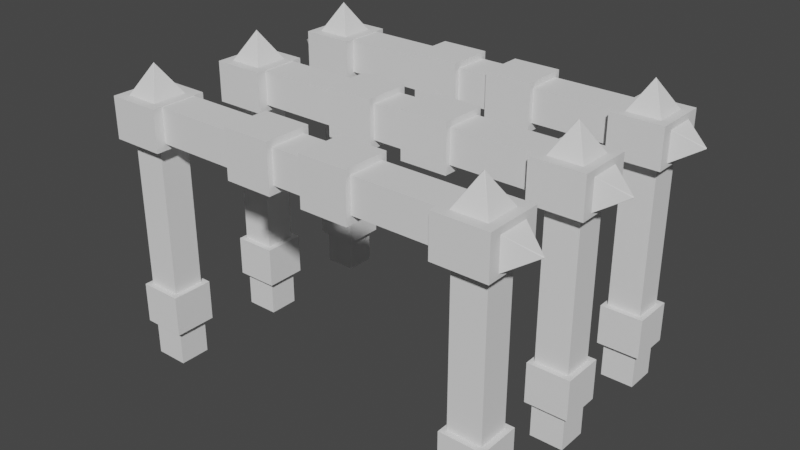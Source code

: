 # Source: house2.blend  (saved by Blender 3.0.42; exported with 4.5.12 LTS)
import bpy
from mathutils import Matrix  # noqa: F401  (used for matrix-valued properties, if any)

bpy.ops.wm.read_factory_settings(use_empty=True)
scene = bpy.context.scene
scene.name = 'Scene'

# ---- collections
col_collection = bpy.data.collections.new('Collection'); scene.collection.children.link(col_collection)

# ---- world
world_world = bpy.data.worlds.new('World'); scene.world = world_world
world_world.use_nodes = True; world_world.node_tree.nodes.clear()
_N = world_world.node_tree.nodes; _L = world_world.node_tree.links
n0 = _N.new('ShaderNodeOutputWorld'); n0.name = 'World Output'; n0.location = (300, 300)
n1 = _N.new('ShaderNodeBackground'); n1.name = 'Background'; n1.location = (10, 300)
n1.inputs[0].default_value = (0.05088, 0.05088, 0.05088, 1.0)
_L.new(n1.outputs[0], n0.inputs[0])
n0.is_active_output = True
world_world.color = (0.05088, 0.05088, 0.05088)
world_world.use_sun_shadow = False
world_world.sun_shadow_jitter_overblur = 0.0

# ---- meshes
me_cube_001 = bpy.data.meshes.new('Cube.001')
me_cube_001.from_pydata([(-1.0, -1.0, -1.0), (-0.01518, -0.02913, 1.0), (-1.0, 1.0, -1.0), (-0.04566, 0.01358, 1.0), (1.0, -1.0, -1.0), (0.002446, -0.005289, 1.0), (1.0, 1.0, -1.0), (-0.01482, -0.01349, 1.0)], [], [(0, 1, 3, 2), (2, 3, 7, 6), (6, 7, 5, 4), (4, 5, 1, 0), (2, 6, 4, 0), (7, 3, 1, 5)])
_uv = me_cube_001.uv_layers.new(name='UVMap')
_uv.uv.foreach_set('vector', [0.375, 0.0, 0.625, 0.0, 0.625, 0.25, 0.375, 0.25, 0.375, 0.25, 0.625, 0.25, 0.625, 0.5, 0.375, 0.5, 0.375, 0.5, 0.625, 0.5, 0.625, 0.75, 0.375, 0.75, 0.375, 0.75, 0.625, 0.75, 0.625, 1.0, 0.375, 1.0, 0.125, 0.5, 0.375, 0.5, 0.375, 0.75, 0.125, 0.75, 0.625, 0.5, 0.875, 0.5, 0.875, 0.75, 0.625, 0.75])
me_cube_001.use_remesh_fix_poles = True
me_cube_001.use_remesh_preserve_attributes = False
me_cube_001.update()
me_cube_012 = bpy.data.meshes.new('Cube.012')
me_cube_012.from_pydata([(-1.0, -1.0, -1.0), (-1.0, -1.0, 1.0), (-1.0, 1.0, -1.0), (-1.0, 1.0, 1.0), (1.0, -1.0, -1.0), (1.0, -1.0, 1.0), (1.0, 1.0, -1.0), (1.0, 1.0, 1.0)], [], [(0, 1, 3, 2), (2, 3, 7, 6), (6, 7, 5, 4), (4, 5, 1, 0), (2, 6, 4, 0), (7, 3, 1, 5)])
_uv = me_cube_012.uv_layers.new(name='UVMap')
_uv.uv.foreach_set('vector', [0.375, 0.0, 0.625, 0.0, 0.625, 0.25, 0.375, 0.25, 0.375, 0.25, 0.625, 0.25, 0.625, 0.5, 0.375, 0.5, 0.375, 0.5, 0.625, 0.5, 0.625, 0.75, 0.375, 0.75, 0.375, 0.75, 0.625, 0.75, 0.625, 1.0, 0.375, 1.0, 0.125, 0.5, 0.375, 0.5, 0.375, 0.75, 0.125, 0.75, 0.625, 0.5, 0.875, 0.5, 0.875, 0.75, 0.625, 0.75])
me_cube_012.use_remesh_fix_poles = True
me_cube_012.use_remesh_preserve_attributes = False
me_cube_012.update()
me_cube_015 = bpy.data.meshes.new('Cube.015')
me_cube_015.from_pydata([(-1.0, -1.0, -1.0), (-1.0, -1.0, 1.0), (-1.0, 1.0, -1.0), (-1.0, 1.0, 1.0), (1.0, -1.0, -1.0), (1.0, -1.0, 1.0), (1.0, 1.0, -1.0), (1.0, 1.0, 1.0)], [], [(0, 1, 3, 2), (2, 3, 7, 6), (6, 7, 5, 4), (4, 5, 1, 0), (2, 6, 4, 0), (7, 3, 1, 5)])
_uv = me_cube_015.uv_layers.new(name='UVMap')
_uv.uv.foreach_set('vector', [0.375, 0.0, 0.625, 0.0, 0.625, 0.25, 0.375, 0.25, 0.375, 0.25, 0.625, 0.25, 0.625, 0.5, 0.375, 0.5, 0.375, 0.5, 0.625, 0.5, 0.625, 0.75, 0.375, 0.75, 0.375, 0.75, 0.625, 0.75, 0.625, 1.0, 0.375, 1.0, 0.125, 0.5, 0.375, 0.5, 0.375, 0.75, 0.125, 0.75, 0.625, 0.5, 0.875, 0.5, 0.875, 0.75, 0.625, 0.75])
me_cube_015.use_remesh_fix_poles = True
me_cube_015.use_remesh_preserve_attributes = False
me_cube_015.update()
me_cube_016 = bpy.data.meshes.new('Cube.016')
me_cube_016.from_pydata([(-1.0, -1.0, -1.0), (-1.0, -1.0, 1.0), (-1.0, 1.0, -1.0), (-1.0, 1.0, 1.0), (1.0, -1.0, -1.0), (1.0, -1.0, 1.0), (1.0, 1.0, -1.0), (1.0, 1.0, 1.0)], [], [(0, 1, 3, 2), (2, 3, 7, 6), (6, 7, 5, 4), (4, 5, 1, 0), (2, 6, 4, 0), (7, 3, 1, 5)])
_uv = me_cube_016.uv_layers.new(name='UVMap')
_uv.uv.foreach_set('vector', [0.375, 0.0, 0.625, 0.0, 0.625, 0.25, 0.375, 0.25, 0.375, 0.25, 0.625, 0.25, 0.625, 0.5, 0.375, 0.5, 0.375, 0.5, 0.625, 0.5, 0.625, 0.75, 0.375, 0.75, 0.375, 0.75, 0.625, 0.75, 0.625, 1.0, 0.375, 1.0, 0.125, 0.5, 0.375, 0.5, 0.375, 0.75, 0.125, 0.75, 0.625, 0.5, 0.875, 0.5, 0.875, 0.75, 0.625, 0.75])
me_cube_016.use_remesh_fix_poles = True
me_cube_016.use_remesh_preserve_attributes = False
me_cube_016.update()
me_cube_017 = bpy.data.meshes.new('Cube.017')
me_cube_017.from_pydata([(-1.0, -1.0, -1.0), (-1.0, -1.0, 1.0), (-1.0, 1.0, -1.0), (-1.0, 1.0, 1.0), (1.0, -1.0, -1.0), (1.0, -1.0, 1.0), (1.0, 1.0, -1.0), (1.0, 1.0, 1.0)], [], [(0, 1, 3, 2), (2, 3, 7, 6), (6, 7, 5, 4), (4, 5, 1, 0), (2, 6, 4, 0), (7, 3, 1, 5)])
_uv = me_cube_017.uv_layers.new(name='UVMap')
_uv.uv.foreach_set('vector', [0.375, 0.0, 0.625, 0.0, 0.625, 0.25, 0.375, 0.25, 0.375, 0.25, 0.625, 0.25, 0.625, 0.5, 0.375, 0.5, 0.375, 0.5, 0.625, 0.5, 0.625, 0.75, 0.375, 0.75, 0.375, 0.75, 0.625, 0.75, 0.625, 1.0, 0.375, 1.0, 0.125, 0.5, 0.375, 0.5, 0.375, 0.75, 0.125, 0.75, 0.625, 0.5, 0.875, 0.5, 0.875, 0.75, 0.625, 0.75])
me_cube_017.use_remesh_fix_poles = True
me_cube_017.use_remesh_preserve_attributes = False
me_cube_017.update()
me_cube_018 = bpy.data.meshes.new('Cube.018')
me_cube_018.from_pydata([(-1.0, -1.0, -1.0), (-1.0, -1.0, 1.0), (-1.0, 1.0, -1.0), (-1.0, 1.0, 1.0), (1.0, -1.0, -1.0), (1.0, -1.0, 1.0), (1.0, 1.0, -1.0), (1.0, 1.0, 1.0)], [], [(0, 1, 3, 2), (2, 3, 7, 6), (6, 7, 5, 4), (4, 5, 1, 0), (2, 6, 4, 0), (7, 3, 1, 5)])
_uv = me_cube_018.uv_layers.new(name='UVMap')
_uv.uv.foreach_set('vector', [0.375, 0.0, 0.625, 0.0, 0.625, 0.25, 0.375, 0.25, 0.375, 0.25, 0.625, 0.25, 0.625, 0.5, 0.375, 0.5, 0.375, 0.5, 0.625, 0.5, 0.625, 0.75, 0.375, 0.75, 0.375, 0.75, 0.625, 0.75, 0.625, 1.0, 0.375, 1.0, 0.125, 0.5, 0.375, 0.5, 0.375, 0.75, 0.125, 0.75, 0.625, 0.5, 0.875, 0.5, 0.875, 0.75, 0.625, 0.75])
me_cube_018.use_remesh_fix_poles = True
me_cube_018.use_remesh_preserve_attributes = False
me_cube_018.update()
me_cube_019 = bpy.data.meshes.new('Cube.019')
me_cube_019.from_pydata([(-1.0, -1.0, -1.0), (-1.0, -1.0, 1.0), (-1.0, 1.0, -1.0), (-1.0, 1.0, 1.0), (1.0, -1.0, -1.0), (1.0, -1.0, 1.0), (1.0, 1.0, -1.0), (1.0, 1.0, 1.0)], [], [(0, 1, 3, 2), (2, 3, 7, 6), (6, 7, 5, 4), (4, 5, 1, 0), (2, 6, 4, 0), (7, 3, 1, 5)])
_uv = me_cube_019.uv_layers.new(name='UVMap')
_uv.uv.foreach_set('vector', [0.375, 0.0, 0.625, 0.0, 0.625, 0.25, 0.375, 0.25, 0.375, 0.25, 0.625, 0.25, 0.625, 0.5, 0.375, 0.5, 0.375, 0.5, 0.625, 0.5, 0.625, 0.75, 0.375, 0.75, 0.375, 0.75, 0.625, 0.75, 0.625, 1.0, 0.375, 1.0, 0.125, 0.5, 0.375, 0.5, 0.375, 0.75, 0.125, 0.75, 0.625, 0.5, 0.875, 0.5, 0.875, 0.75, 0.625, 0.75])
me_cube_019.use_remesh_fix_poles = True
me_cube_019.use_remesh_preserve_attributes = False
me_cube_019.update()
me_cube_020 = bpy.data.meshes.new('Cube.020')
me_cube_020.from_pydata([(-1.0, -1.0, -1.0), (-1.0, -1.0, 1.0), (-1.0, 1.0, -1.0), (-1.0, 1.0, 1.0), (1.0, -1.0, -1.0), (1.0, -1.0, 1.0), (1.0, 1.0, -1.0), (1.0, 1.0, 1.0)], [], [(0, 1, 3, 2), (2, 3, 7, 6), (6, 7, 5, 4), (4, 5, 1, 0), (2, 6, 4, 0), (7, 3, 1, 5)])
_uv = me_cube_020.uv_layers.new(name='UVMap')
_uv.uv.foreach_set('vector', [0.375, 0.0, 0.625, 0.0, 0.625, 0.25, 0.375, 0.25, 0.375, 0.25, 0.625, 0.25, 0.625, 0.5, 0.375, 0.5, 0.375, 0.5, 0.625, 0.5, 0.625, 0.75, 0.375, 0.75, 0.375, 0.75, 0.625, 0.75, 0.625, 1.0, 0.375, 1.0, 0.125, 0.5, 0.375, 0.5, 0.375, 0.75, 0.125, 0.75, 0.625, 0.5, 0.875, 0.5, 0.875, 0.75, 0.625, 0.75])
me_cube_020.use_remesh_fix_poles = True
me_cube_020.use_remesh_preserve_attributes = False
me_cube_020.update()
me_cube_021 = bpy.data.meshes.new('Cube.021')
me_cube_021.from_pydata([(-1.0, -1.0, -1.0), (-0.01518, -0.02913, 1.0), (-1.0, 1.0, -1.0), (-0.04566, 0.01358, 1.0), (1.0, -1.0, -1.0), (0.002446, -0.005289, 1.0), (1.0, 1.0, -1.0), (-0.01482, -0.01349, 1.0)], [], [(0, 1, 3, 2), (2, 3, 7, 6), (6, 7, 5, 4), (4, 5, 1, 0), (2, 6, 4, 0), (7, 3, 1, 5)])
_uv = me_cube_021.uv_layers.new(name='UVMap')
_uv.uv.foreach_set('vector', [0.375, 0.0, 0.625, 0.0, 0.625, 0.25, 0.375, 0.25, 0.375, 0.25, 0.625, 0.25, 0.625, 0.5, 0.375, 0.5, 0.375, 0.5, 0.625, 0.5, 0.625, 0.75, 0.375, 0.75, 0.375, 0.75, 0.625, 0.75, 0.625, 1.0, 0.375, 1.0, 0.125, 0.5, 0.375, 0.5, 0.375, 0.75, 0.125, 0.75, 0.625, 0.5, 0.875, 0.5, 0.875, 0.75, 0.625, 0.75])
me_cube_021.use_remesh_fix_poles = True
me_cube_021.use_remesh_preserve_attributes = False
me_cube_021.update()
me_cube_022 = bpy.data.meshes.new('Cube.022')
me_cube_022.from_pydata([(-1.0, -1.0, -1.0), (-0.01518, -0.02913, 1.0), (-1.0, 1.0, -1.0), (-0.04566, 0.01358, 1.0), (1.0, -1.0, -1.0), (0.002446, -0.005289, 1.0), (1.0, 1.0, -1.0), (-0.01482, -0.01349, 1.0)], [], [(0, 1, 3, 2), (2, 3, 7, 6), (6, 7, 5, 4), (4, 5, 1, 0), (2, 6, 4, 0), (7, 3, 1, 5)])
_uv = me_cube_022.uv_layers.new(name='UVMap')
_uv.uv.foreach_set('vector', [0.375, 0.0, 0.625, 0.0, 0.625, 0.25, 0.375, 0.25, 0.375, 0.25, 0.625, 0.25, 0.625, 0.5, 0.375, 0.5, 0.375, 0.5, 0.625, 0.5, 0.625, 0.75, 0.375, 0.75, 0.375, 0.75, 0.625, 0.75, 0.625, 1.0, 0.375, 1.0, 0.125, 0.5, 0.375, 0.5, 0.375, 0.75, 0.125, 0.75, 0.625, 0.5, 0.875, 0.5, 0.875, 0.75, 0.625, 0.75])
me_cube_022.use_remesh_fix_poles = True
me_cube_022.use_remesh_preserve_attributes = False
me_cube_022.update()
me_cube_023 = bpy.data.meshes.new('Cube.023')
me_cube_023.from_pydata([(-1.0, -1.0, -1.0), (-0.01518, -0.02913, 1.0), (-1.0, 1.0, -1.0), (-0.04566, 0.01358, 1.0), (1.0, -1.0, -1.0), (0.002446, -0.005289, 1.0), (1.0, 1.0, -1.0), (-0.01482, -0.01349, 1.0)], [], [(0, 1, 3, 2), (2, 3, 7, 6), (6, 7, 5, 4), (4, 5, 1, 0), (2, 6, 4, 0), (7, 3, 1, 5)])
_uv = me_cube_023.uv_layers.new(name='UVMap')
_uv.uv.foreach_set('vector', [0.375, 0.0, 0.625, 0.0, 0.625, 0.25, 0.375, 0.25, 0.375, 0.25, 0.625, 0.25, 0.625, 0.5, 0.375, 0.5, 0.375, 0.5, 0.625, 0.5, 0.625, 0.75, 0.375, 0.75, 0.375, 0.75, 0.625, 0.75, 0.625, 1.0, 0.375, 1.0, 0.125, 0.5, 0.375, 0.5, 0.375, 0.75, 0.125, 0.75, 0.625, 0.5, 0.875, 0.5, 0.875, 0.75, 0.625, 0.75])
me_cube_023.use_remesh_fix_poles = True
me_cube_023.use_remesh_preserve_attributes = False
me_cube_023.update()
me_cube_024 = bpy.data.meshes.new('Cube.024')
me_cube_024.from_pydata([(-1.0, -1.0, -1.0), (-1.0, -1.0, 1.0), (-1.0, 1.0, -1.0), (-1.0, 1.0, 1.0), (1.0, -1.0, -1.0), (1.0, -1.0, 1.0), (1.0, 1.0, -1.0), (1.0, 1.0, 1.0)], [], [(0, 1, 3, 2), (2, 3, 7, 6), (6, 7, 5, 4), (4, 5, 1, 0), (2, 6, 4, 0), (7, 3, 1, 5)])
_uv = me_cube_024.uv_layers.new(name='UVMap')
_uv.uv.foreach_set('vector', [0.375, 0.0, 0.625, 0.0, 0.625, 0.25, 0.375, 0.25, 0.375, 0.25, 0.625, 0.25, 0.625, 0.5, 0.375, 0.5, 0.375, 0.5, 0.625, 0.5, 0.625, 0.75, 0.375, 0.75, 0.375, 0.75, 0.625, 0.75, 0.625, 1.0, 0.375, 1.0, 0.125, 0.5, 0.375, 0.5, 0.375, 0.75, 0.125, 0.75, 0.625, 0.5, 0.875, 0.5, 0.875, 0.75, 0.625, 0.75])
me_cube_024.use_remesh_fix_poles = True
me_cube_024.use_remesh_preserve_attributes = False
me_cube_024.update()
me_cube_025 = bpy.data.meshes.new('Cube.025')
me_cube_025.from_pydata([(-1.0, -1.0, -1.0), (-1.0, -1.0, 1.0), (-1.0, 1.0, -1.0), (-1.0, 1.0, 1.0), (1.0, -1.0, -1.0), (1.0, -1.0, 1.0), (1.0, 1.0, -1.0), (1.0, 1.0, 1.0)], [], [(0, 1, 3, 2), (2, 3, 7, 6), (6, 7, 5, 4), (4, 5, 1, 0), (2, 6, 4, 0), (7, 3, 1, 5)])
_uv = me_cube_025.uv_layers.new(name='UVMap')
_uv.uv.foreach_set('vector', [0.375, 0.0, 0.625, 0.0, 0.625, 0.25, 0.375, 0.25, 0.375, 0.25, 0.625, 0.25, 0.625, 0.5, 0.375, 0.5, 0.375, 0.5, 0.625, 0.5, 0.625, 0.75, 0.375, 0.75, 0.375, 0.75, 0.625, 0.75, 0.625, 1.0, 0.375, 1.0, 0.125, 0.5, 0.375, 0.5, 0.375, 0.75, 0.125, 0.75, 0.625, 0.5, 0.875, 0.5, 0.875, 0.75, 0.625, 0.75])
me_cube_025.use_remesh_fix_poles = True
me_cube_025.use_remesh_preserve_attributes = False
me_cube_025.update()
me_cube_026 = bpy.data.meshes.new('Cube.026')
me_cube_026.from_pydata([(-1.0, -1.0, -1.0), (-0.01518, -0.02913, 1.0), (-1.0, 1.0, -1.0), (-0.04566, 0.01358, 1.0), (1.0, -1.0, -1.0), (0.002446, -0.005289, 1.0), (1.0, 1.0, -1.0), (-0.01482, -0.01349, 1.0)], [], [(0, 1, 3, 2), (2, 3, 7, 6), (6, 7, 5, 4), (4, 5, 1, 0), (2, 6, 4, 0), (7, 3, 1, 5)])
_uv = me_cube_026.uv_layers.new(name='UVMap')
_uv.uv.foreach_set('vector', [0.375, 0.0, 0.625, 0.0, 0.625, 0.25, 0.375, 0.25, 0.375, 0.25, 0.625, 0.25, 0.625, 0.5, 0.375, 0.5, 0.375, 0.5, 0.625, 0.5, 0.625, 0.75, 0.375, 0.75, 0.375, 0.75, 0.625, 0.75, 0.625, 1.0, 0.375, 1.0, 0.125, 0.5, 0.375, 0.5, 0.375, 0.75, 0.125, 0.75, 0.625, 0.5, 0.875, 0.5, 0.875, 0.75, 0.625, 0.75])
me_cube_026.use_remesh_fix_poles = True
me_cube_026.use_remesh_preserve_attributes = False
me_cube_026.update()
me_cube_027 = bpy.data.meshes.new('Cube.027')
me_cube_027.from_pydata([(-1.0, -1.0, -1.0), (-1.0, -1.0, 1.0), (-1.0, 1.0, -1.0), (-1.0, 1.0, 1.0), (1.0, -1.0, -1.0), (1.0, -1.0, 1.0), (1.0, 1.0, -1.0), (1.0, 1.0, 1.0)], [], [(0, 1, 3, 2), (2, 3, 7, 6), (6, 7, 5, 4), (4, 5, 1, 0), (2, 6, 4, 0), (7, 3, 1, 5)])
_uv = me_cube_027.uv_layers.new(name='UVMap')
_uv.uv.foreach_set('vector', [0.375, 0.0, 0.625, 0.0, 0.625, 0.25, 0.375, 0.25, 0.375, 0.25, 0.625, 0.25, 0.625, 0.5, 0.375, 0.5, 0.375, 0.5, 0.625, 0.5, 0.625, 0.75, 0.375, 0.75, 0.375, 0.75, 0.625, 0.75, 0.625, 1.0, 0.375, 1.0, 0.125, 0.5, 0.375, 0.5, 0.375, 0.75, 0.125, 0.75, 0.625, 0.5, 0.875, 0.5, 0.875, 0.75, 0.625, 0.75])
me_cube_027.use_remesh_fix_poles = True
me_cube_027.use_remesh_preserve_attributes = False
me_cube_027.update()
me_cube_028 = bpy.data.meshes.new('Cube.028')
me_cube_028.from_pydata([(-1.0, -1.0, -1.0), (-1.0, -1.0, 1.0), (-1.0, 1.0, -1.0), (-1.0, 1.0, 1.0), (1.0, -1.0, -1.0), (1.0, -1.0, 1.0), (1.0, 1.0, -1.0), (1.0, 1.0, 1.0)], [], [(0, 1, 3, 2), (2, 3, 7, 6), (6, 7, 5, 4), (4, 5, 1, 0), (2, 6, 4, 0), (7, 3, 1, 5)])
_uv = me_cube_028.uv_layers.new(name='UVMap')
_uv.uv.foreach_set('vector', [0.375, 0.0, 0.625, 0.0, 0.625, 0.25, 0.375, 0.25, 0.375, 0.25, 0.625, 0.25, 0.625, 0.5, 0.375, 0.5, 0.375, 0.5, 0.625, 0.5, 0.625, 0.75, 0.375, 0.75, 0.375, 0.75, 0.625, 0.75, 0.625, 1.0, 0.375, 1.0, 0.125, 0.5, 0.375, 0.5, 0.375, 0.75, 0.125, 0.75, 0.625, 0.5, 0.875, 0.5, 0.875, 0.75, 0.625, 0.75])
me_cube_028.use_remesh_fix_poles = True
me_cube_028.use_remesh_preserve_attributes = False
me_cube_028.update()
me_cube_029 = bpy.data.meshes.new('Cube.029')
me_cube_029.from_pydata([(-1.0, -1.0, -1.0), (-1.0, -1.0, 1.0), (-1.0, 1.0, -1.0), (-1.0, 1.0, 1.0), (1.0, -1.0, -1.0), (1.0, -1.0, 1.0), (1.0, 1.0, -1.0), (1.0, 1.0, 1.0)], [], [(0, 1, 3, 2), (2, 3, 7, 6), (6, 7, 5, 4), (4, 5, 1, 0), (2, 6, 4, 0), (7, 3, 1, 5)])
_uv = me_cube_029.uv_layers.new(name='UVMap')
_uv.uv.foreach_set('vector', [0.375, 0.0, 0.625, 0.0, 0.625, 0.25, 0.375, 0.25, 0.375, 0.25, 0.625, 0.25, 0.625, 0.5, 0.375, 0.5, 0.375, 0.5, 0.625, 0.5, 0.625, 0.75, 0.375, 0.75, 0.375, 0.75, 0.625, 0.75, 0.625, 1.0, 0.375, 1.0, 0.125, 0.5, 0.375, 0.5, 0.375, 0.75, 0.125, 0.75, 0.625, 0.5, 0.875, 0.5, 0.875, 0.75, 0.625, 0.75])
me_cube_029.use_remesh_fix_poles = True
me_cube_029.use_remesh_preserve_attributes = False
me_cube_029.update()
me_cube_030 = bpy.data.meshes.new('Cube.030')
me_cube_030.from_pydata([(-1.0, -1.0, -1.0), (-1.0, -1.0, 1.0), (-1.0, 1.0, -1.0), (-1.0, 1.0, 1.0), (1.0, -1.0, -1.0), (1.0, -1.0, 1.0), (1.0, 1.0, -1.0), (1.0, 1.0, 1.0)], [], [(0, 1, 3, 2), (2, 3, 7, 6), (6, 7, 5, 4), (4, 5, 1, 0), (2, 6, 4, 0), (7, 3, 1, 5)])
_uv = me_cube_030.uv_layers.new(name='UVMap')
_uv.uv.foreach_set('vector', [0.375, 0.0, 0.625, 0.0, 0.625, 0.25, 0.375, 0.25, 0.375, 0.25, 0.625, 0.25, 0.625, 0.5, 0.375, 0.5, 0.375, 0.5, 0.625, 0.5, 0.625, 0.75, 0.375, 0.75, 0.375, 0.75, 0.625, 0.75, 0.625, 1.0, 0.375, 1.0, 0.125, 0.5, 0.375, 0.5, 0.375, 0.75, 0.125, 0.75, 0.625, 0.5, 0.875, 0.5, 0.875, 0.75, 0.625, 0.75])
me_cube_030.use_remesh_fix_poles = True
me_cube_030.use_remesh_preserve_attributes = False
me_cube_030.update()
me_cube_031 = bpy.data.meshes.new('Cube.031')
me_cube_031.from_pydata([(-1.0, -1.0, -1.0), (-1.0, -1.0, 1.0), (-1.0, 1.0, -1.0), (-1.0, 1.0, 1.0), (1.0, -1.0, -1.0), (1.0, -1.0, 1.0), (1.0, 1.0, -1.0), (1.0, 1.0, 1.0)], [], [(0, 1, 3, 2), (2, 3, 7, 6), (6, 7, 5, 4), (4, 5, 1, 0), (2, 6, 4, 0), (7, 3, 1, 5)])
_uv = me_cube_031.uv_layers.new(name='UVMap')
_uv.uv.foreach_set('vector', [0.375, 0.0, 0.625, 0.0, 0.625, 0.25, 0.375, 0.25, 0.375, 0.25, 0.625, 0.25, 0.625, 0.5, 0.375, 0.5, 0.375, 0.5, 0.625, 0.5, 0.625, 0.75, 0.375, 0.75, 0.375, 0.75, 0.625, 0.75, 0.625, 1.0, 0.375, 1.0, 0.125, 0.5, 0.375, 0.5, 0.375, 0.75, 0.125, 0.75, 0.625, 0.5, 0.875, 0.5, 0.875, 0.75, 0.625, 0.75])
me_cube_031.use_remesh_fix_poles = True
me_cube_031.use_remesh_preserve_attributes = False
me_cube_031.update()
me_cube_032 = bpy.data.meshes.new('Cube.032')
me_cube_032.from_pydata([(-1.0, -1.0, -1.0), (-1.0, -1.0, 1.0), (-1.0, 1.0, -1.0), (-1.0, 1.0, 1.0), (1.0, -1.0, -1.0), (1.0, -1.0, 1.0), (1.0, 1.0, -1.0), (1.0, 1.0, 1.0)], [], [(0, 1, 3, 2), (2, 3, 7, 6), (6, 7, 5, 4), (4, 5, 1, 0), (2, 6, 4, 0), (7, 3, 1, 5)])
_uv = me_cube_032.uv_layers.new(name='UVMap')
_uv.uv.foreach_set('vector', [0.375, 0.0, 0.625, 0.0, 0.625, 0.25, 0.375, 0.25, 0.375, 0.25, 0.625, 0.25, 0.625, 0.5, 0.375, 0.5, 0.375, 0.5, 0.625, 0.5, 0.625, 0.75, 0.375, 0.75, 0.375, 0.75, 0.625, 0.75, 0.625, 1.0, 0.375, 1.0, 0.125, 0.5, 0.375, 0.5, 0.375, 0.75, 0.125, 0.75, 0.625, 0.5, 0.875, 0.5, 0.875, 0.75, 0.625, 0.75])
me_cube_032.use_remesh_fix_poles = True
me_cube_032.use_remesh_preserve_attributes = False
me_cube_032.update()
me_cube_033 = bpy.data.meshes.new('Cube.033')
me_cube_033.from_pydata([(-1.0, -1.0, -1.0), (-1.0, -1.0, 1.0), (-1.0, 1.0, -1.0), (-1.0, 1.0, 1.0), (1.0, -1.0, -1.0), (1.0, -1.0, 1.0), (1.0, 1.0, -1.0), (1.0, 1.0, 1.0)], [], [(0, 1, 3, 2), (2, 3, 7, 6), (6, 7, 5, 4), (4, 5, 1, 0), (2, 6, 4, 0), (7, 3, 1, 5)])
_uv = me_cube_033.uv_layers.new(name='UVMap')
_uv.uv.foreach_set('vector', [0.375, 0.0, 0.625, 0.0, 0.625, 0.25, 0.375, 0.25, 0.375, 0.25, 0.625, 0.25, 0.625, 0.5, 0.375, 0.5, 0.375, 0.5, 0.625, 0.5, 0.625, 0.75, 0.375, 0.75, 0.375, 0.75, 0.625, 0.75, 0.625, 1.0, 0.375, 1.0, 0.125, 0.5, 0.375, 0.5, 0.375, 0.75, 0.125, 0.75, 0.625, 0.5, 0.875, 0.5, 0.875, 0.75, 0.625, 0.75])
me_cube_033.use_remesh_fix_poles = True
me_cube_033.use_remesh_preserve_attributes = False
me_cube_033.update()
me_cube_034 = bpy.data.meshes.new('Cube.034')
me_cube_034.from_pydata([(-1.0, -1.0, -1.0), (-0.01518, -0.02913, 1.0), (-1.0, 1.0, -1.0), (-0.04566, 0.01358, 1.0), (1.0, -1.0, -1.0), (0.002446, -0.005289, 1.0), (1.0, 1.0, -1.0), (-0.01482, -0.01349, 1.0)], [], [(0, 1, 3, 2), (2, 3, 7, 6), (6, 7, 5, 4), (4, 5, 1, 0), (2, 6, 4, 0), (7, 3, 1, 5)])
_uv = me_cube_034.uv_layers.new(name='UVMap')
_uv.uv.foreach_set('vector', [0.375, 0.0, 0.625, 0.0, 0.625, 0.25, 0.375, 0.25, 0.375, 0.25, 0.625, 0.25, 0.625, 0.5, 0.375, 0.5, 0.375, 0.5, 0.625, 0.5, 0.625, 0.75, 0.375, 0.75, 0.375, 0.75, 0.625, 0.75, 0.625, 1.0, 0.375, 1.0, 0.125, 0.5, 0.375, 0.5, 0.375, 0.75, 0.125, 0.75, 0.625, 0.5, 0.875, 0.5, 0.875, 0.75, 0.625, 0.75])
me_cube_034.use_remesh_fix_poles = True
me_cube_034.use_remesh_preserve_attributes = False
me_cube_034.update()
me_cube_035 = bpy.data.meshes.new('Cube.035')
me_cube_035.from_pydata([(-1.0, -1.0, -1.0), (-0.01518, -0.02913, 1.0), (-1.0, 1.0, -1.0), (-0.04566, 0.01358, 1.0), (1.0, -1.0, -1.0), (0.002446, -0.005289, 1.0), (1.0, 1.0, -1.0), (-0.01482, -0.01349, 1.0)], [], [(0, 1, 3, 2), (2, 3, 7, 6), (6, 7, 5, 4), (4, 5, 1, 0), (2, 6, 4, 0), (7, 3, 1, 5)])
_uv = me_cube_035.uv_layers.new(name='UVMap')
_uv.uv.foreach_set('vector', [0.375, 0.0, 0.625, 0.0, 0.625, 0.25, 0.375, 0.25, 0.375, 0.25, 0.625, 0.25, 0.625, 0.5, 0.375, 0.5, 0.375, 0.5, 0.625, 0.5, 0.625, 0.75, 0.375, 0.75, 0.375, 0.75, 0.625, 0.75, 0.625, 1.0, 0.375, 1.0, 0.125, 0.5, 0.375, 0.5, 0.375, 0.75, 0.125, 0.75, 0.625, 0.5, 0.875, 0.5, 0.875, 0.75, 0.625, 0.75])
me_cube_035.use_remesh_fix_poles = True
me_cube_035.use_remesh_preserve_attributes = False
me_cube_035.update()
me_cube_036 = bpy.data.meshes.new('Cube.036')
me_cube_036.from_pydata([(-1.0, -1.0, -1.0), (-0.01518, -0.02913, 1.0), (-1.0, 1.0, -1.0), (-0.04566, 0.01358, 1.0), (1.0, -1.0, -1.0), (0.002446, -0.005289, 1.0), (1.0, 1.0, -1.0), (-0.01482, -0.01349, 1.0)], [], [(0, 1, 3, 2), (2, 3, 7, 6), (6, 7, 5, 4), (4, 5, 1, 0), (2, 6, 4, 0), (7, 3, 1, 5)])
_uv = me_cube_036.uv_layers.new(name='UVMap')
_uv.uv.foreach_set('vector', [0.375, 0.0, 0.625, 0.0, 0.625, 0.25, 0.375, 0.25, 0.375, 0.25, 0.625, 0.25, 0.625, 0.5, 0.375, 0.5, 0.375, 0.5, 0.625, 0.5, 0.625, 0.75, 0.375, 0.75, 0.375, 0.75, 0.625, 0.75, 0.625, 1.0, 0.375, 1.0, 0.125, 0.5, 0.375, 0.5, 0.375, 0.75, 0.125, 0.75, 0.625, 0.5, 0.875, 0.5, 0.875, 0.75, 0.625, 0.75])
me_cube_036.use_remesh_fix_poles = True
me_cube_036.use_remesh_preserve_attributes = False
me_cube_036.update()
me_cube_037 = bpy.data.meshes.new('Cube.037')
me_cube_037.from_pydata([(-1.0, -1.0, -1.0), (-1.0, -1.0, 1.0), (-1.0, 1.0, -1.0), (-1.0, 1.0, 1.0), (1.0, -1.0, -1.0), (1.0, -1.0, 1.0), (1.0, 1.0, -1.0), (1.0, 1.0, 1.0)], [], [(0, 1, 3, 2), (2, 3, 7, 6), (6, 7, 5, 4), (4, 5, 1, 0), (2, 6, 4, 0), (7, 3, 1, 5)])
_uv = me_cube_037.uv_layers.new(name='UVMap')
_uv.uv.foreach_set('vector', [0.375, 0.0, 0.625, 0.0, 0.625, 0.25, 0.375, 0.25, 0.375, 0.25, 0.625, 0.25, 0.625, 0.5, 0.375, 0.5, 0.375, 0.5, 0.625, 0.5, 0.625, 0.75, 0.375, 0.75, 0.375, 0.75, 0.625, 0.75, 0.625, 1.0, 0.375, 1.0, 0.125, 0.5, 0.375, 0.5, 0.375, 0.75, 0.125, 0.75, 0.625, 0.5, 0.875, 0.5, 0.875, 0.75, 0.625, 0.75])
me_cube_037.use_remesh_fix_poles = True
me_cube_037.use_remesh_preserve_attributes = False
me_cube_037.update()
me_cube_038 = bpy.data.meshes.new('Cube.038')
me_cube_038.from_pydata([(-1.0, -1.0, -1.0), (-1.0, -1.0, 1.0), (-1.0, 1.0, -1.0), (-1.0, 1.0, 1.0), (1.0, -1.0, -1.0), (1.0, -1.0, 1.0), (1.0, 1.0, -1.0), (1.0, 1.0, 1.0)], [], [(0, 1, 3, 2), (2, 3, 7, 6), (6, 7, 5, 4), (4, 5, 1, 0), (2, 6, 4, 0), (7, 3, 1, 5)])
_uv = me_cube_038.uv_layers.new(name='UVMap')
_uv.uv.foreach_set('vector', [0.375, 0.0, 0.625, 0.0, 0.625, 0.25, 0.375, 0.25, 0.375, 0.25, 0.625, 0.25, 0.625, 0.5, 0.375, 0.5, 0.375, 0.5, 0.625, 0.5, 0.625, 0.75, 0.375, 0.75, 0.375, 0.75, 0.625, 0.75, 0.625, 1.0, 0.375, 1.0, 0.125, 0.5, 0.375, 0.5, 0.375, 0.75, 0.125, 0.75, 0.625, 0.5, 0.875, 0.5, 0.875, 0.75, 0.625, 0.75])
me_cube_038.use_remesh_fix_poles = True
me_cube_038.use_remesh_preserve_attributes = False
me_cube_038.update()
me_cube_039 = bpy.data.meshes.new('Cube.039')
me_cube_039.from_pydata([(-1.0, -1.0, -1.0), (-0.01518, -0.02913, 1.0), (-1.0, 1.0, -1.0), (-0.04566, 0.01358, 1.0), (1.0, -1.0, -1.0), (0.002446, -0.005289, 1.0), (1.0, 1.0, -1.0), (-0.01482, -0.01349, 1.0)], [], [(0, 1, 3, 2), (2, 3, 7, 6), (6, 7, 5, 4), (4, 5, 1, 0), (2, 6, 4, 0), (7, 3, 1, 5)])
_uv = me_cube_039.uv_layers.new(name='UVMap')
_uv.uv.foreach_set('vector', [0.375, 0.0, 0.625, 0.0, 0.625, 0.25, 0.375, 0.25, 0.375, 0.25, 0.625, 0.25, 0.625, 0.5, 0.375, 0.5, 0.375, 0.5, 0.625, 0.5, 0.625, 0.75, 0.375, 0.75, 0.375, 0.75, 0.625, 0.75, 0.625, 1.0, 0.375, 1.0, 0.125, 0.5, 0.375, 0.5, 0.375, 0.75, 0.125, 0.75, 0.625, 0.5, 0.875, 0.5, 0.875, 0.75, 0.625, 0.75])
me_cube_039.use_remesh_fix_poles = True
me_cube_039.use_remesh_preserve_attributes = False
me_cube_039.update()
me_cube_040 = bpy.data.meshes.new('Cube.040')
me_cube_040.from_pydata([(-1.0, -1.0, -1.0), (-1.0, -1.0, 1.0), (-1.0, 1.0, -1.0), (-1.0, 1.0, 1.0), (1.0, -1.0, -1.0), (1.0, -1.0, 1.0), (1.0, 1.0, -1.0), (1.0, 1.0, 1.0)], [], [(0, 1, 3, 2), (2, 3, 7, 6), (6, 7, 5, 4), (4, 5, 1, 0), (2, 6, 4, 0), (7, 3, 1, 5)])
_uv = me_cube_040.uv_layers.new(name='UVMap')
_uv.uv.foreach_set('vector', [0.375, 0.0, 0.625, 0.0, 0.625, 0.25, 0.375, 0.25, 0.375, 0.25, 0.625, 0.25, 0.625, 0.5, 0.375, 0.5, 0.375, 0.5, 0.625, 0.5, 0.625, 0.75, 0.375, 0.75, 0.375, 0.75, 0.625, 0.75, 0.625, 1.0, 0.375, 1.0, 0.125, 0.5, 0.375, 0.5, 0.375, 0.75, 0.125, 0.75, 0.625, 0.5, 0.875, 0.5, 0.875, 0.75, 0.625, 0.75])
me_cube_040.use_remesh_fix_poles = True
me_cube_040.use_remesh_preserve_attributes = False
me_cube_040.update()
me_cube_041 = bpy.data.meshes.new('Cube.041')
me_cube_041.from_pydata([(-1.0, -1.0, -1.0), (-1.0, -1.0, 1.0), (-1.0, 1.0, -1.0), (-1.0, 1.0, 1.0), (1.0, -1.0, -1.0), (1.0, -1.0, 1.0), (1.0, 1.0, -1.0), (1.0, 1.0, 1.0)], [], [(0, 1, 3, 2), (2, 3, 7, 6), (6, 7, 5, 4), (4, 5, 1, 0), (2, 6, 4, 0), (7, 3, 1, 5)])
_uv = me_cube_041.uv_layers.new(name='UVMap')
_uv.uv.foreach_set('vector', [0.375, 0.0, 0.625, 0.0, 0.625, 0.25, 0.375, 0.25, 0.375, 0.25, 0.625, 0.25, 0.625, 0.5, 0.375, 0.5, 0.375, 0.5, 0.625, 0.5, 0.625, 0.75, 0.375, 0.75, 0.375, 0.75, 0.625, 0.75, 0.625, 1.0, 0.375, 1.0, 0.125, 0.5, 0.375, 0.5, 0.375, 0.75, 0.125, 0.75, 0.625, 0.5, 0.875, 0.5, 0.875, 0.75, 0.625, 0.75])
me_cube_041.use_remesh_fix_poles = True
me_cube_041.use_remesh_preserve_attributes = False
me_cube_041.update()
me_cube_042 = bpy.data.meshes.new('Cube.042')
me_cube_042.from_pydata([(-1.0, -1.0, -1.0), (-1.0, -1.0, 1.0), (-1.0, 1.0, -1.0), (-1.0, 1.0, 1.0), (1.0, -1.0, -1.0), (1.0, -1.0, 1.0), (1.0, 1.0, -1.0), (1.0, 1.0, 1.0)], [], [(0, 1, 3, 2), (2, 3, 7, 6), (6, 7, 5, 4), (4, 5, 1, 0), (2, 6, 4, 0), (7, 3, 1, 5)])
_uv = me_cube_042.uv_layers.new(name='UVMap')
_uv.uv.foreach_set('vector', [0.375, 0.0, 0.625, 0.0, 0.625, 0.25, 0.375, 0.25, 0.375, 0.25, 0.625, 0.25, 0.625, 0.5, 0.375, 0.5, 0.375, 0.5, 0.625, 0.5, 0.625, 0.75, 0.375, 0.75, 0.375, 0.75, 0.625, 0.75, 0.625, 1.0, 0.375, 1.0, 0.125, 0.5, 0.375, 0.5, 0.375, 0.75, 0.125, 0.75, 0.625, 0.5, 0.875, 0.5, 0.875, 0.75, 0.625, 0.75])
me_cube_042.use_remesh_fix_poles = True
me_cube_042.use_remesh_preserve_attributes = False
me_cube_042.update()
me_cube_043 = bpy.data.meshes.new('Cube.043')
me_cube_043.from_pydata([(-1.0, -1.0, -1.0), (-1.0, -1.0, 1.0), (-1.0, 1.0, -1.0), (-1.0, 1.0, 1.0), (1.0, -1.0, -1.0), (1.0, -1.0, 1.0), (1.0, 1.0, -1.0), (1.0, 1.0, 1.0)], [], [(0, 1, 3, 2), (2, 3, 7, 6), (6, 7, 5, 4), (4, 5, 1, 0), (2, 6, 4, 0), (7, 3, 1, 5)])
_uv = me_cube_043.uv_layers.new(name='UVMap')
_uv.uv.foreach_set('vector', [0.375, 0.0, 0.625, 0.0, 0.625, 0.25, 0.375, 0.25, 0.375, 0.25, 0.625, 0.25, 0.625, 0.5, 0.375, 0.5, 0.375, 0.5, 0.625, 0.5, 0.625, 0.75, 0.375, 0.75, 0.375, 0.75, 0.625, 0.75, 0.625, 1.0, 0.375, 1.0, 0.125, 0.5, 0.375, 0.5, 0.375, 0.75, 0.125, 0.75, 0.625, 0.5, 0.875, 0.5, 0.875, 0.75, 0.625, 0.75])
me_cube_043.use_remesh_fix_poles = True
me_cube_043.use_remesh_preserve_attributes = False
me_cube_043.update()
me_cube_044 = bpy.data.meshes.new('Cube.044')
me_cube_044.from_pydata([(-1.0, -1.0, -1.0), (-1.0, -1.0, 1.0), (-1.0, 1.0, -1.0), (-1.0, 1.0, 1.0), (1.0, -1.0, -1.0), (1.0, -1.0, 1.0), (1.0, 1.0, -1.0), (1.0, 1.0, 1.0)], [], [(0, 1, 3, 2), (2, 3, 7, 6), (6, 7, 5, 4), (4, 5, 1, 0), (2, 6, 4, 0), (7, 3, 1, 5)])
_uv = me_cube_044.uv_layers.new(name='UVMap')
_uv.uv.foreach_set('vector', [0.375, 0.0, 0.625, 0.0, 0.625, 0.25, 0.375, 0.25, 0.375, 0.25, 0.625, 0.25, 0.625, 0.5, 0.375, 0.5, 0.375, 0.5, 0.625, 0.5, 0.625, 0.75, 0.375, 0.75, 0.375, 0.75, 0.625, 0.75, 0.625, 1.0, 0.375, 1.0, 0.125, 0.5, 0.375, 0.5, 0.375, 0.75, 0.125, 0.75, 0.625, 0.5, 0.875, 0.5, 0.875, 0.75, 0.625, 0.75])
me_cube_044.use_remesh_fix_poles = True
me_cube_044.use_remesh_preserve_attributes = False
me_cube_044.update()
me_cube_045 = bpy.data.meshes.new('Cube.045')
me_cube_045.from_pydata([(-1.0, -1.0, -1.0), (-1.0, -1.0, 1.0), (-1.0, 1.0, -1.0), (-1.0, 1.0, 1.0), (1.0, -1.0, -1.0), (1.0, -1.0, 1.0), (1.0, 1.0, -1.0), (1.0, 1.0, 1.0)], [], [(0, 1, 3, 2), (2, 3, 7, 6), (6, 7, 5, 4), (4, 5, 1, 0), (2, 6, 4, 0), (7, 3, 1, 5)])
_uv = me_cube_045.uv_layers.new(name='UVMap')
_uv.uv.foreach_set('vector', [0.375, 0.0, 0.625, 0.0, 0.625, 0.25, 0.375, 0.25, 0.375, 0.25, 0.625, 0.25, 0.625, 0.5, 0.375, 0.5, 0.375, 0.5, 0.625, 0.5, 0.625, 0.75, 0.375, 0.75, 0.375, 0.75, 0.625, 0.75, 0.625, 1.0, 0.375, 1.0, 0.125, 0.5, 0.375, 0.5, 0.375, 0.75, 0.125, 0.75, 0.625, 0.5, 0.875, 0.5, 0.875, 0.75, 0.625, 0.75])
me_cube_045.use_remesh_fix_poles = True
me_cube_045.use_remesh_preserve_attributes = False
me_cube_045.update()
me_cube_046 = bpy.data.meshes.new('Cube.046')
me_cube_046.from_pydata([(-1.0, -1.0, -1.0), (-1.0, -1.0, 1.0), (-1.0, 1.0, -1.0), (-1.0, 1.0, 1.0), (1.0, -1.0, -1.0), (1.0, -1.0, 1.0), (1.0, 1.0, -1.0), (1.0, 1.0, 1.0)], [], [(0, 1, 3, 2), (2, 3, 7, 6), (6, 7, 5, 4), (4, 5, 1, 0), (2, 6, 4, 0), (7, 3, 1, 5)])
_uv = me_cube_046.uv_layers.new(name='UVMap')
_uv.uv.foreach_set('vector', [0.375, 0.0, 0.625, 0.0, 0.625, 0.25, 0.375, 0.25, 0.375, 0.25, 0.625, 0.25, 0.625, 0.5, 0.375, 0.5, 0.375, 0.5, 0.625, 0.5, 0.625, 0.75, 0.375, 0.75, 0.375, 0.75, 0.625, 0.75, 0.625, 1.0, 0.375, 1.0, 0.125, 0.5, 0.375, 0.5, 0.375, 0.75, 0.125, 0.75, 0.625, 0.5, 0.875, 0.5, 0.875, 0.75, 0.625, 0.75])
me_cube_046.use_remesh_fix_poles = True
me_cube_046.use_remesh_preserve_attributes = False
me_cube_046.update()
me_cube_047 = bpy.data.meshes.new('Cube.047')
me_cube_047.from_pydata([(-1.0, -1.0, -1.0), (-0.01518, -0.02913, 1.0), (-1.0, 1.0, -1.0), (-0.04566, 0.01358, 1.0), (1.0, -1.0, -1.0), (0.002446, -0.005289, 1.0), (1.0, 1.0, -1.0), (-0.01482, -0.01349, 1.0)], [], [(0, 1, 3, 2), (2, 3, 7, 6), (6, 7, 5, 4), (4, 5, 1, 0), (2, 6, 4, 0), (7, 3, 1, 5)])
_uv = me_cube_047.uv_layers.new(name='UVMap')
_uv.uv.foreach_set('vector', [0.375, 0.0, 0.625, 0.0, 0.625, 0.25, 0.375, 0.25, 0.375, 0.25, 0.625, 0.25, 0.625, 0.5, 0.375, 0.5, 0.375, 0.5, 0.625, 0.5, 0.625, 0.75, 0.375, 0.75, 0.375, 0.75, 0.625, 0.75, 0.625, 1.0, 0.375, 1.0, 0.125, 0.5, 0.375, 0.5, 0.375, 0.75, 0.125, 0.75, 0.625, 0.5, 0.875, 0.5, 0.875, 0.75, 0.625, 0.75])
me_cube_047.use_remesh_fix_poles = True
me_cube_047.use_remesh_preserve_attributes = False
me_cube_047.update()
me_cube_048 = bpy.data.meshes.new('Cube.048')
me_cube_048.from_pydata([(-1.0, -1.0, -1.0), (-0.01518, -0.02913, 1.0), (-1.0, 1.0, -1.0), (-0.04566, 0.01358, 1.0), (1.0, -1.0, -1.0), (0.002446, -0.005289, 1.0), (1.0, 1.0, -1.0), (-0.01482, -0.01349, 1.0)], [], [(0, 1, 3, 2), (2, 3, 7, 6), (6, 7, 5, 4), (4, 5, 1, 0), (2, 6, 4, 0), (7, 3, 1, 5)])
_uv = me_cube_048.uv_layers.new(name='UVMap')
_uv.uv.foreach_set('vector', [0.375, 0.0, 0.625, 0.0, 0.625, 0.25, 0.375, 0.25, 0.375, 0.25, 0.625, 0.25, 0.625, 0.5, 0.375, 0.5, 0.375, 0.5, 0.625, 0.5, 0.625, 0.75, 0.375, 0.75, 0.375, 0.75, 0.625, 0.75, 0.625, 1.0, 0.375, 1.0, 0.125, 0.5, 0.375, 0.5, 0.375, 0.75, 0.125, 0.75, 0.625, 0.5, 0.875, 0.5, 0.875, 0.75, 0.625, 0.75])
me_cube_048.use_remesh_fix_poles = True
me_cube_048.use_remesh_preserve_attributes = False
me_cube_048.update()
me_cube_049 = bpy.data.meshes.new('Cube.049')
me_cube_049.from_pydata([(-1.0, -1.0, -1.0), (-0.01518, -0.02913, 1.0), (-1.0, 1.0, -1.0), (-0.04566, 0.01358, 1.0), (1.0, -1.0, -1.0), (0.002446, -0.005289, 1.0), (1.0, 1.0, -1.0), (-0.01482, -0.01349, 1.0)], [], [(0, 1, 3, 2), (2, 3, 7, 6), (6, 7, 5, 4), (4, 5, 1, 0), (2, 6, 4, 0), (7, 3, 1, 5)])
_uv = me_cube_049.uv_layers.new(name='UVMap')
_uv.uv.foreach_set('vector', [0.375, 0.0, 0.625, 0.0, 0.625, 0.25, 0.375, 0.25, 0.375, 0.25, 0.625, 0.25, 0.625, 0.5, 0.375, 0.5, 0.375, 0.5, 0.625, 0.5, 0.625, 0.75, 0.375, 0.75, 0.375, 0.75, 0.625, 0.75, 0.625, 1.0, 0.375, 1.0, 0.125, 0.5, 0.375, 0.5, 0.375, 0.75, 0.125, 0.75, 0.625, 0.5, 0.875, 0.5, 0.875, 0.75, 0.625, 0.75])
me_cube_049.use_remesh_fix_poles = True
me_cube_049.use_remesh_preserve_attributes = False
me_cube_049.update()
me_cube_050 = bpy.data.meshes.new('Cube.050')
me_cube_050.from_pydata([(-1.0, -1.0, -1.0), (-1.0, -1.0, 1.0), (-1.0, 1.0, -1.0), (-1.0, 1.0, 1.0), (1.0, -1.0, -1.0), (1.0, -1.0, 1.0), (1.0, 1.0, -1.0), (1.0, 1.0, 1.0)], [], [(0, 1, 3, 2), (2, 3, 7, 6), (6, 7, 5, 4), (4, 5, 1, 0), (2, 6, 4, 0), (7, 3, 1, 5)])
_uv = me_cube_050.uv_layers.new(name='UVMap')
_uv.uv.foreach_set('vector', [0.375, 0.0, 0.625, 0.0, 0.625, 0.25, 0.375, 0.25, 0.375, 0.25, 0.625, 0.25, 0.625, 0.5, 0.375, 0.5, 0.375, 0.5, 0.625, 0.5, 0.625, 0.75, 0.375, 0.75, 0.375, 0.75, 0.625, 0.75, 0.625, 1.0, 0.375, 1.0, 0.125, 0.5, 0.375, 0.5, 0.375, 0.75, 0.125, 0.75, 0.625, 0.5, 0.875, 0.5, 0.875, 0.75, 0.625, 0.75])
me_cube_050.use_remesh_fix_poles = True
me_cube_050.use_remesh_preserve_attributes = False
me_cube_050.update()
me_cube_051 = bpy.data.meshes.new('Cube.051')
me_cube_051.from_pydata([(-1.0, -1.0, -1.0), (-1.0, -1.0, 1.0), (-1.0, 1.0, -1.0), (-1.0, 1.0, 1.0), (1.0, -1.0, -1.0), (1.0, -1.0, 1.0), (1.0, 1.0, -1.0), (1.0, 1.0, 1.0)], [], [(0, 1, 3, 2), (2, 3, 7, 6), (6, 7, 5, 4), (4, 5, 1, 0), (2, 6, 4, 0), (7, 3, 1, 5)])
_uv = me_cube_051.uv_layers.new(name='UVMap')
_uv.uv.foreach_set('vector', [0.375, 0.0, 0.625, 0.0, 0.625, 0.25, 0.375, 0.25, 0.375, 0.25, 0.625, 0.25, 0.625, 0.5, 0.375, 0.5, 0.375, 0.5, 0.625, 0.5, 0.625, 0.75, 0.375, 0.75, 0.375, 0.75, 0.625, 0.75, 0.625, 1.0, 0.375, 1.0, 0.125, 0.5, 0.375, 0.5, 0.375, 0.75, 0.125, 0.75, 0.625, 0.5, 0.875, 0.5, 0.875, 0.75, 0.625, 0.75])
me_cube_051.use_remesh_fix_poles = True
me_cube_051.use_remesh_preserve_attributes = False
me_cube_051.update()

# ---- objects
ob_cube = bpy.data.objects.new('Cube', me_cube_001)
ob_cube_004 = bpy.data.objects.new('Cube.004', me_cube_012)
ob_cube_007 = bpy.data.objects.new('Cube.007', me_cube_015)
ob_cube_008 = bpy.data.objects.new('Cube.008', me_cube_016)
ob_cube_009 = bpy.data.objects.new('Cube.009', me_cube_017)
ob_cube_001 = bpy.data.objects.new('Cube.001', me_cube_018)
ob_cube_010 = bpy.data.objects.new('Cube.010', me_cube_019)
ob_cube_011 = bpy.data.objects.new('Cube.011', me_cube_020)
ob_cube_012 = bpy.data.objects.new('Cube.012', me_cube_021)
ob_cube_013 = bpy.data.objects.new('Cube.013', me_cube_022)
ob_cube_014 = bpy.data.objects.new('Cube.014', me_cube_023)
ob_cube_015 = bpy.data.objects.new('Cube.015', me_cube_024)
ob_cube_016 = bpy.data.objects.new('Cube.016', me_cube_025)
ob_cube_002 = bpy.data.objects.new('Cube.002', me_cube_026)
ob_cube_005 = bpy.data.objects.new('Cube.005', me_cube_027)
ob_cube_017 = bpy.data.objects.new('Cube.017', me_cube_028)
ob_cube_018 = bpy.data.objects.new('Cube.018', me_cube_029)
ob_cube_019 = bpy.data.objects.new('Cube.019', me_cube_030)
ob_cube_020 = bpy.data.objects.new('Cube.020', me_cube_031)
ob_cube_021 = bpy.data.objects.new('Cube.021', me_cube_032)
ob_cube_022 = bpy.data.objects.new('Cube.022', me_cube_033)
ob_cube_023 = bpy.data.objects.new('Cube.023', me_cube_034)
ob_cube_024 = bpy.data.objects.new('Cube.024', me_cube_035)
ob_cube_025 = bpy.data.objects.new('Cube.025', me_cube_036)
ob_cube_026 = bpy.data.objects.new('Cube.026', me_cube_037)
ob_cube_027 = bpy.data.objects.new('Cube.027', me_cube_038)
ob_cube_003 = bpy.data.objects.new('Cube.003', me_cube_039)
ob_cube_006 = bpy.data.objects.new('Cube.006', me_cube_040)
ob_cube_028 = bpy.data.objects.new('Cube.028', me_cube_041)
ob_cube_029 = bpy.data.objects.new('Cube.029', me_cube_042)
ob_cube_030 = bpy.data.objects.new('Cube.030', me_cube_043)
ob_cube_031 = bpy.data.objects.new('Cube.031', me_cube_044)
ob_cube_032 = bpy.data.objects.new('Cube.032', me_cube_045)
ob_cube_033 = bpy.data.objects.new('Cube.033', me_cube_046)
ob_cube_034 = bpy.data.objects.new('Cube.034', me_cube_047)
ob_cube_035 = bpy.data.objects.new('Cube.035', me_cube_048)
ob_cube_036 = bpy.data.objects.new('Cube.036', me_cube_049)
ob_cube_037 = bpy.data.objects.new('Cube.037', me_cube_050)
ob_cube_038 = bpy.data.objects.new('Cube.038', me_cube_051)

# ---- transforms, parenting, visibility, modifiers, constraints
ob_cube.location = (-0.03726, -0.01392, 2.542)
ob_cube.scale = (0.2771, 0.284, 0.239)
ob_cube_004.location = (-5.732, 0.0, 0.0)
ob_cube_004.scale = (0.2673, -0.2479, 2.014)
ob_cube_007.location = (-2.859, 0.0, 2.03)
ob_cube_007.rotation_euler = (0.0, 1.571, 0.0)
ob_cube_007.scale = (0.2705, -0.2909, 2.981)
ob_cube_008.location = (-0.04966, 0.0, 1.986)
ob_cube_008.scale = (0.4262, 0.4477, 0.328)
ob_cube_009.location = (-5.704, 0.0, 1.986)
ob_cube_009.scale = (0.4262, 0.4477, 0.328)
ob_cube_001.location = (-0.03581, 0.0, 0.0)
ob_cube_001.scale = (0.2673, -0.2479, 2.014)
ob_cube_010.location = (-5.724, 0.0, -1.096)
ob_cube_010.scale = (0.3475, 0.3369, 0.328)
ob_cube_011.location = (-0.02791, 0.0, -1.096)
ob_cube_011.scale = (0.3475, 0.3369, 0.328)
ob_cube_012.location = (-5.71, -0.01392, 2.542)
ob_cube_012.scale = (0.2771, 0.284, 0.239)
ob_cube_013.location = (0.5579, -0.01392, 1.966)
ob_cube_013.rotation_euler = (0.0, 1.571, 0.0)
ob_cube_013.scale = (0.2771, 0.284, 0.239)
ob_cube_014.location = (-6.358, -0.01392, 1.966)
ob_cube_014.rotation_euler = (0.0, 1.571, 3.142)
ob_cube_014.scale = (0.2771, 0.284, 0.239)
ob_cube_015.location = (-3.526, 0.0, 2.013)
ob_cube_015.scale = (0.3909, 0.3761, 0.3841)
ob_cube_016.location = (-2.189, 0.0, 2.013)
ob_cube_016.scale = (0.3909, 0.3761, 0.3841)
ob_cube_002.location = (-0.03726, 1.952, 2.542)
ob_cube_002.scale = (0.2771, 0.284, 0.239)
ob_cube_005.location = (-5.732, 1.965, 0.0)
ob_cube_005.scale = (0.2673, -0.2479, 2.014)
ob_cube_017.location = (-2.859, 1.965, 2.03)
ob_cube_017.rotation_euler = (0.0, 1.571, 0.0)
ob_cube_017.scale = (0.2705, -0.2909, 2.981)
ob_cube_018.location = (-0.04966, 1.965, 1.986)
ob_cube_018.scale = (0.4262, 0.4477, 0.328)
ob_cube_019.location = (-5.704, 1.965, 1.986)
ob_cube_019.scale = (0.4262, 0.4477, 0.328)
ob_cube_020.location = (-0.03581, 1.965, 0.0)
ob_cube_020.scale = (0.2673, -0.2479, 2.014)
ob_cube_021.location = (-5.724, 1.965, -1.096)
ob_cube_021.scale = (0.3475, 0.3369, 0.328)
ob_cube_022.location = (-0.02791, 1.965, -1.096)
ob_cube_022.scale = (0.3475, 0.3369, 0.328)
ob_cube_023.location = (-5.71, 1.952, 2.542)
ob_cube_023.scale = (0.2771, 0.284, 0.239)
ob_cube_024.location = (0.5579, 1.952, 1.966)
ob_cube_024.rotation_euler = (0.0, 1.571, 0.0)
ob_cube_024.scale = (0.2771, 0.284, 0.239)
ob_cube_025.location = (-6.358, 1.952, 1.966)
ob_cube_025.rotation_euler = (0.0, 1.571, 3.142)
ob_cube_025.scale = (0.2771, 0.284, 0.239)
ob_cube_026.location = (-3.526, 1.965, 2.013)
ob_cube_026.scale = (0.3909, 0.3761, 0.3841)
ob_cube_027.location = (-2.189, 1.965, 2.013)
ob_cube_027.scale = (0.3909, 0.3761, 0.3841)
ob_cube_003.location = (-0.03726, 3.906, 2.542)
ob_cube_003.scale = (0.2771, 0.284, 0.239)
ob_cube_006.location = (-5.732, 3.92, 0.0)
ob_cube_006.scale = (0.2673, -0.2479, 2.014)
ob_cube_028.location = (-2.859, 3.92, 2.03)
ob_cube_028.rotation_euler = (0.0, 1.571, 0.0)
ob_cube_028.scale = (0.2705, -0.2909, 2.981)
ob_cube_029.location = (-0.04966, 3.92, 1.986)
ob_cube_029.scale = (0.4262, 0.4477, 0.328)
ob_cube_030.location = (-5.704, 3.92, 1.986)
ob_cube_030.scale = (0.4262, 0.4477, 0.328)
ob_cube_031.location = (-0.03581, 3.92, 0.0)
ob_cube_031.scale = (0.2673, -0.2479, 2.014)
ob_cube_032.location = (-5.724, 3.92, -1.096)
ob_cube_032.scale = (0.3475, 0.3369, 0.328)
ob_cube_033.location = (-0.02791, 3.92, -1.096)
ob_cube_033.scale = (0.3475, 0.3369, 0.328)
ob_cube_034.location = (-5.71, 3.906, 2.542)
ob_cube_034.scale = (0.2771, 0.284, 0.239)
ob_cube_035.location = (0.5579, 3.906, 1.966)
ob_cube_035.rotation_euler = (0.0, 1.571, 0.0)
ob_cube_035.scale = (0.2771, 0.284, 0.239)
ob_cube_036.location = (-6.358, 3.906, 1.966)
ob_cube_036.rotation_euler = (0.0, 1.571, 3.142)
ob_cube_036.scale = (0.2771, 0.284, 0.239)
ob_cube_037.location = (-3.526, 3.92, 2.013)
ob_cube_037.scale = (0.3909, 0.3761, 0.3841)
ob_cube_038.location = (-2.189, 3.92, 2.013)
ob_cube_038.scale = (0.3909, 0.3761, 0.3841)

# ---- collection membership
col_collection.objects.link(ob_cube)
col_collection.objects.link(ob_cube_004)
col_collection.objects.link(ob_cube_007)
col_collection.objects.link(ob_cube_008)
col_collection.objects.link(ob_cube_009)
col_collection.objects.link(ob_cube_001)
col_collection.objects.link(ob_cube_010)
col_collection.objects.link(ob_cube_011)
col_collection.objects.link(ob_cube_012)
col_collection.objects.link(ob_cube_013)
col_collection.objects.link(ob_cube_014)
col_collection.objects.link(ob_cube_015)
col_collection.objects.link(ob_cube_016)
col_collection.objects.link(ob_cube_002)
col_collection.objects.link(ob_cube_005)
col_collection.objects.link(ob_cube_017)
col_collection.objects.link(ob_cube_018)
col_collection.objects.link(ob_cube_019)
col_collection.objects.link(ob_cube_020)
col_collection.objects.link(ob_cube_021)
col_collection.objects.link(ob_cube_022)
col_collection.objects.link(ob_cube_023)
col_collection.objects.link(ob_cube_024)
col_collection.objects.link(ob_cube_025)
col_collection.objects.link(ob_cube_026)
col_collection.objects.link(ob_cube_027)
col_collection.objects.link(ob_cube_003)
col_collection.objects.link(ob_cube_006)
col_collection.objects.link(ob_cube_028)
col_collection.objects.link(ob_cube_029)
col_collection.objects.link(ob_cube_030)
col_collection.objects.link(ob_cube_031)
col_collection.objects.link(ob_cube_032)
col_collection.objects.link(ob_cube_033)
col_collection.objects.link(ob_cube_034)
col_collection.objects.link(ob_cube_035)
col_collection.objects.link(ob_cube_036)
col_collection.objects.link(ob_cube_037)
col_collection.objects.link(ob_cube_038)

# ---- scene / render settings (as saved in the file)
scene.frame_start = 1; scene.frame_end = 250; scene.frame_set(1)
scene.render.engine = 'BLENDER_EEVEE_NEXT'
scene.cycles.sampling_pattern = 'TABULATED_SOBOL'
scene.cycles.use_light_tree = False
scene.view_settings.view_transform = 'Filmic'
bpy.context.view_layer.update()

# ---- added for rendering (the .blend has no active camera and no usable light): camera, sun
cam_auto = bpy.data.cameras.new('AutoCamera')
cam_auto.lens = 50.0
cam_auto.sensor_width = 36.0
cam_auto.clip_end = 1000.0
ob_auto_camera = bpy.data.objects.new('AutoCamera', cam_auto)
scene.collection.objects.link(ob_auto_camera)
ob_auto_camera.location = (6.39123, -9.18959, 7.81632)
ob_auto_camera.rotation_euler = (1.09748, -7.21219e-08, 0.694738)
scene.camera = ob_auto_camera
light_auto_sun = bpy.data.lights.new('AutoSun', 'SUN')
light_auto_sun.energy = 3.0
light_auto_sun.angle = 0.0523599
ob_auto_sun = bpy.data.objects.new('AutoSun', light_auto_sun)
scene.collection.objects.link(ob_auto_sun)
ob_auto_sun.rotation_euler = (0.872665, 0.174533, 0.523599)
bpy.context.view_layer.update()
